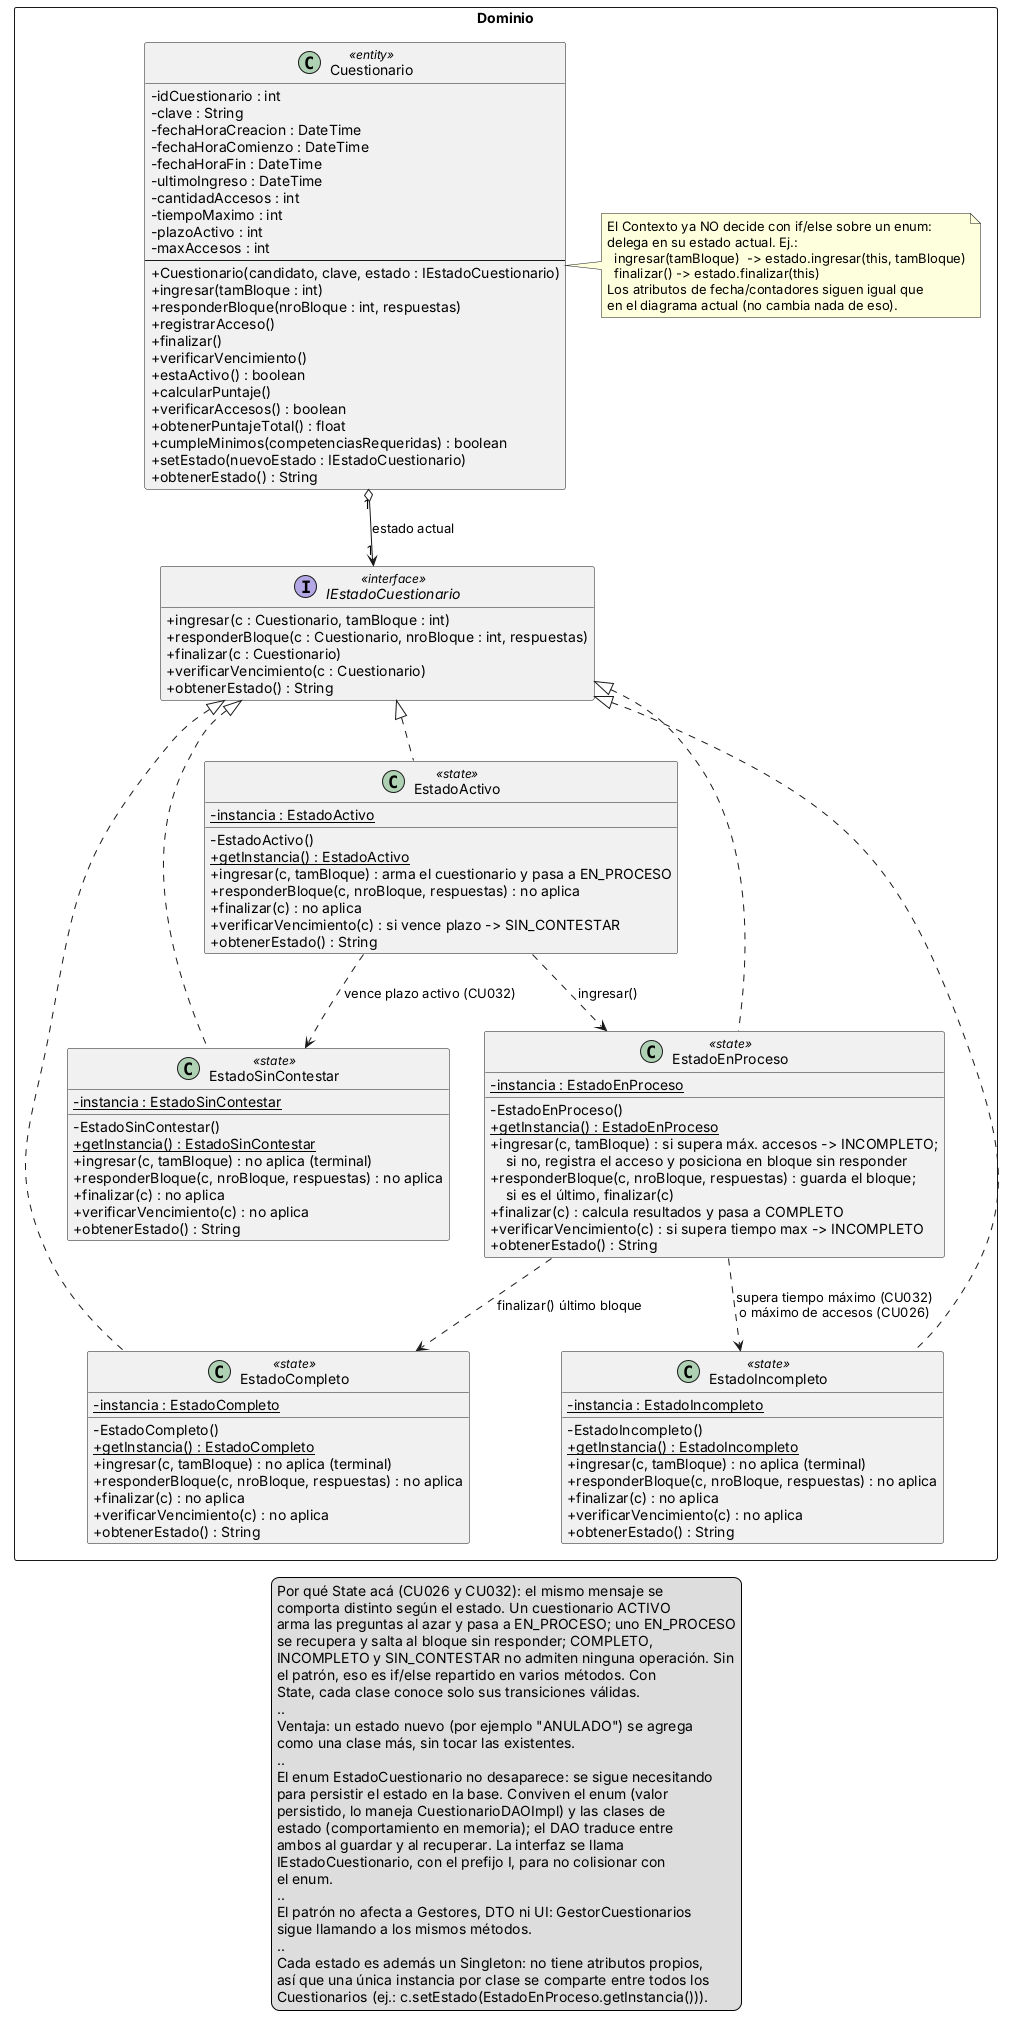

The diagram above was rendered by PlantUML. Its source (embedded in the PNG):
@startuml DC_4_PatronState_Cuestionario

skinparam classAttributeIconSize 0
hide empty members

' ============================================================
'  PATRÓN STATE APLICADO A CUESTIONARIO
'  Detalle del patrón: interfaz, estados concretos y sus
'  transiciones. El resto del sistema ya lo tiene integrado.
' ============================================================

package "Dominio" <<Rectangle>> {

    ' ---------- CONTEXTO ----------
    class Cuestionario <<entity>> {
        -idCuestionario : int
        -clave : String
        -fechaHoraCreacion : DateTime
        -fechaHoraComienzo : DateTime
        -fechaHoraFin : DateTime
        -ultimoIngreso : DateTime
        -cantidadAccesos : int
        -tiempoMaximo : int
        -plazoActivo : int
        -maxAccesos : int
        --
        +Cuestionario(candidato, clave, estado : IEstadoCuestionario)
        +ingresar(tamBloque : int)
        +responderBloque(nroBloque : int, respuestas)
        +registrarAcceso()
        +finalizar()
        +verificarVencimiento()
        +estaActivo() : boolean
        +calcularPuntaje()
        +verificarAccesos() : boolean
        +obtenerPuntajeTotal() : float
        +cumpleMinimos(competenciasRequeridas) : boolean
        +setEstado(nuevoEstado : IEstadoCuestionario)
        +obtenerEstado() : String
    }
    note right of Cuestionario
      El Contexto ya NO decide con if/else sobre un enum:
      delega en su estado actual. Ej.:
        ingresar(tamBloque)  -> estado.ingresar(this, tamBloque)
        finalizar() -> estado.finalizar(this)
      Los atributos de fecha/contadores siguen igual que
      en el diagrama actual (no cambia nada de eso).
    end note

    ' ---------- INTERFAZ STATE ----------
    ' Se llama IEstadoCuestionario (con prefijo I) para no
    ' colisionar con el enum EstadoCuestionario, que se
    ' conserva aparte como valor persistido en la base.
    interface IEstadoCuestionario <<interface>> {
        +ingresar(c : Cuestionario, tamBloque : int)
        +responderBloque(c : Cuestionario, nroBloque : int, respuestas)
        +finalizar(c : Cuestionario)
        +verificarVencimiento(c : Cuestionario)
        +obtenerEstado() : String
    }

    ' ---------- ESTADOS CONCRETOS ----------
    class EstadoActivo <<state>> {
        -{static} instancia : EstadoActivo
        -EstadoActivo()
        +{static} getInstancia() : EstadoActivo
        +ingresar(c, tamBloque) : arma el cuestionario y pasa a EN_PROCESO
        +responderBloque(c, nroBloque, respuestas) : no aplica
        +finalizar(c) : no aplica
        +verificarVencimiento(c) : si vence plazo -> SIN_CONTESTAR
        +obtenerEstado() : String
    }

    class EstadoEnProceso <<state>> {
        -{static} instancia : EstadoEnProceso
        -EstadoEnProceso()
        +{static} getInstancia() : EstadoEnProceso
        +ingresar(c, tamBloque) : si supera máx. accesos -> INCOMPLETO;\n    si no, registra el acceso y posiciona en bloque sin responder
        +responderBloque(c, nroBloque, respuestas) : guarda el bloque;\n    si es el último, finalizar(c)
        +finalizar(c) : calcula resultados y pasa a COMPLETO
        +verificarVencimiento(c) : si supera tiempo max -> INCOMPLETO
        +obtenerEstado() : String
    }

    class EstadoCompleto <<state>> {
        -{static} instancia : EstadoCompleto
        -EstadoCompleto()
        +{static} getInstancia() : EstadoCompleto
        +ingresar(c, tamBloque) : no aplica (terminal)
        +responderBloque(c, nroBloque, respuestas) : no aplica
        +finalizar(c) : no aplica
        +verificarVencimiento(c) : no aplica
        +obtenerEstado() : String
    }

    class EstadoIncompleto <<state>> {
        -{static} instancia : EstadoIncompleto
        -EstadoIncompleto()
        +{static} getInstancia() : EstadoIncompleto
        +ingresar(c, tamBloque) : no aplica (terminal)
        +responderBloque(c, nroBloque, respuestas) : no aplica
        +finalizar(c) : no aplica
        +verificarVencimiento(c) : no aplica
        +obtenerEstado() : String
    }

    class EstadoSinContestar <<state>> {
        -{static} instancia : EstadoSinContestar
        -EstadoSinContestar()
        +{static} getInstancia() : EstadoSinContestar
        +ingresar(c, tamBloque) : no aplica (terminal)
        +responderBloque(c, nroBloque, respuestas) : no aplica
        +finalizar(c) : no aplica
        +verificarVencimiento(c) : no aplica
        +obtenerEstado() : String
    }
}

' ---------- RELACIONES DEL PATRÓN ----------
Cuestionario "1" o--> "1" IEstadoCuestionario : estado actual
IEstadoCuestionario <|.. EstadoActivo
IEstadoCuestionario <|.. EstadoEnProceso
IEstadoCuestionario <|.. EstadoCompleto
IEstadoCuestionario <|.. EstadoIncompleto
IEstadoCuestionario <|.. EstadoSinContestar

' ---------- TRANSICIONES (quién pasa a quién) ----------
EstadoActivo ..> EstadoEnProceso : ingresar()
EstadoActivo ..> EstadoSinContestar : vence plazo activo (CU032)
EstadoEnProceso ..> EstadoCompleto : finalizar() último bloque
EstadoEnProceso ..> EstadoIncompleto : supera tiempo máximo (CU032)\no máximo de accesos (CU026)

legend bottom
  Por qué State acá (CU026 y CU032): el mismo mensaje se
  comporta distinto según el estado. Un cuestionario ACTIVO
  arma las preguntas al azar y pasa a EN_PROCESO; uno EN_PROCESO
  se recupera y salta al bloque sin responder; COMPLETO,
  INCOMPLETO y SIN_CONTESTAR no admiten ninguna operación. Sin
  el patrón, eso es if/else repartido en varios métodos. Con
  State, cada clase conoce solo sus transiciones válidas.
  ..
  Ventaja: un estado nuevo (por ejemplo "ANULADO") se agrega
  como una clase más, sin tocar las existentes.
  ..
  El enum EstadoCuestionario no desaparece: se sigue necesitando
  para persistir el estado en la base. Conviven el enum (valor
  persistido, lo maneja CuestionarioDAOImpl) y las clases de
  estado (comportamiento en memoria); el DAO traduce entre
  ambos al guardar y al recuperar. La interfaz se llama
  IEstadoCuestionario, con el prefijo I, para no colisionar con
  el enum.
  ..
  El patrón no afecta a Gestores, DTO ni UI: GestorCuestionarios
  sigue llamando a los mismos métodos.
  ..
  Cada estado es además un Singleton: no tiene atributos propios,
  así que una única instancia por clase se comparte entre todos los
  Cuestionarios (ej.: c.setEstado(EstadoEnProceso.getInstancia())).
endlegend

@enduml